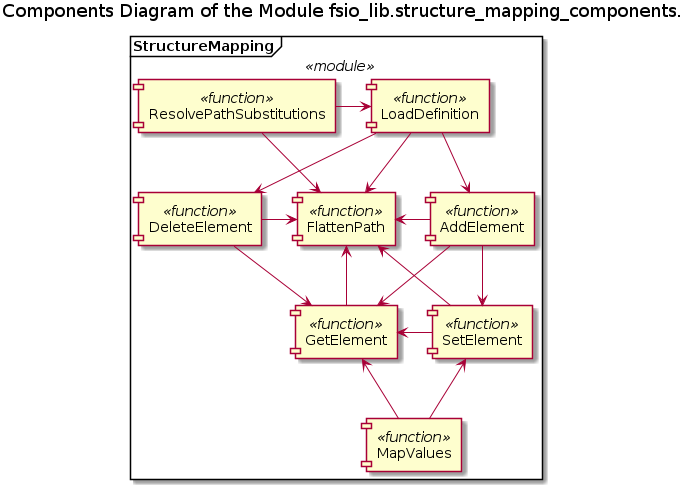

The diagram above was rendered by PlantUML. Its source (embedded in the PNG):
@startuml structure_mapping_components





title Components Diagram of the Module fsio_lib.structure_mapping_components.



















frame "StructureMapping" <<module>> {
    component "ResolvePathSubstitutions" <<function>>
    
    component "LoadDefinition" <<function>>
    
    ResolvePathSubstitutions -right-> LoadDefinition
    
    component "DeleteElement" <<function>>
    
    LoadDefinition -down-> DeleteElement
    
    component "FlattenPath" <<function>>
    
    DeleteElement -right-> FlattenPath
    
    LoadDefinition -down-> FlattenPath
    
    ResolvePathSubstitutions -down-> FlattenPath
    
    ResolvePathSubstitutions -[hidden]- DeleteElement
    
    component "GetElement" <<function>>
    
    DeleteElement -down-> GetElement
    
    FlattenPath <-down- GetElement
    
    component "SetElement" <<function>>
    
    FlattenPath <-down- SetElement
    
    GetElement <-right- SetElement
    
    component "AddElement" <<function>>
    
    FlattenPath <-right- AddElement
    
    
    LoadDefinition -down-> AddElement
    
    AddElement -down-> SetElement
    
    AddElement -down-> GetElement
    
    component "MapValues" <<function>>
    
    GetElement <-down- MapValues
    
    SetElement <-down- MapValues
}

@enduml